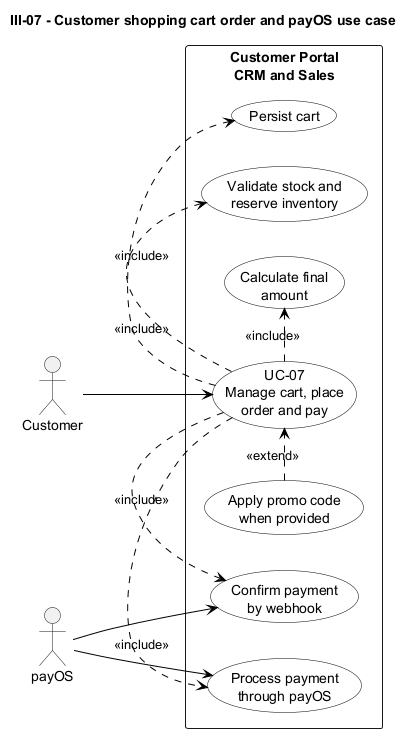

The diagram above was rendered by PlantUML. Its source (embedded in the PNG):
@startuml
title III-07 - Customer shopping cart order and payOS use case

left to right direction
skinparam monochrome true
skinparam packageStyle rectangle
skinparam shadowing false
skinparam usecase {
    BackgroundColor White
    BorderColor Black
    ArrowColor Black
}

actor Customer
actor "payOS" as PayOS

rectangle "Customer Portal\nCRM and Sales" {
    usecase "UC-07\nManage cart, place\norder and pay" as UC07
    usecase "Persist cart" as Cart
    usecase "Validate stock and\nreserve inventory" as Stock
    usecase "Calculate final\namount" as Amount
    usecase "Process payment\nthrough payOS" as Payment
    usecase "Apply promo code\nwhen provided" as Promo
    usecase "Confirm payment\nby webhook" as Webhook
}

Customer --> UC07
PayOS --> Payment
PayOS --> Webhook
UC07 .> Cart : <<include>>
UC07 .> Stock : <<include>>
UC07 .> Amount : <<include>>
UC07 .> Payment : <<include>>
UC07 .> Webhook : <<include>>
Promo .> UC07 : <<extend>>
@enduml